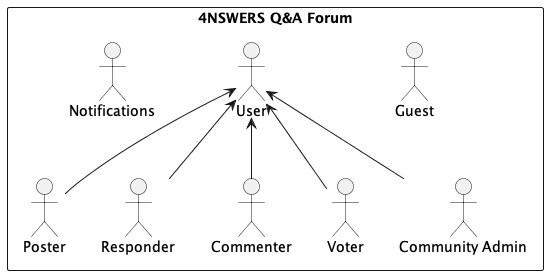

The diagram above was rendered by PlantUML. Its source (embedded in the PNG):
@startuml
top to bottom direction

rectangle "4NSWERS Q&A Forum" {

  actor Notifications
  actor User
  actor Guest
  actor Poster as PosterUser
  actor Responder as ResponderUser
  actor Commenter as CommentUser
  actor Voter as VoterUser
  actor "Community Admin" as AdminUser
 

  User <-- PosterUser
  User <-- ResponderUser
  User <-- CommentUser
  User <-- VoterUser
  User <-- AdminUser

}

@enduml